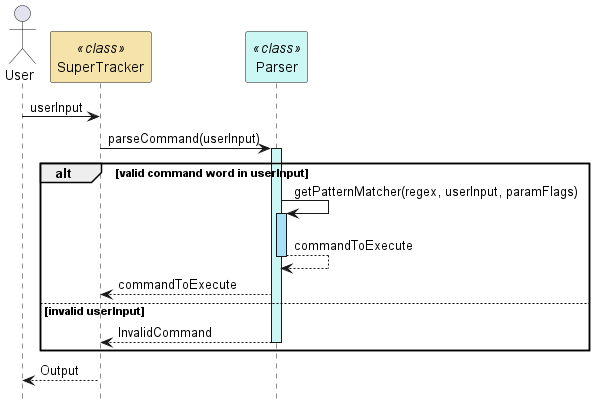

The diagram above was rendered by PlantUML. Its source (embedded in the PNG):
@startuml
hide footbox
actor User as User
participant "SuperTracker" as SuperTracker <<class>> #f5e3a9
participant "Parser" as Parser <<class>> #cbf7f4

User -> SuperTracker : userInput
SuperTracker -> Parser : parseCommand(userInput)
activate Parser #cbf7f4

alt valid command word in userInput
    Parser -> Parser : getPatternMatcher(regex, userInput, paramFlags)
    activate Parser #a9dff5
    Parser --> Parser : commandToExecute
    deactivate Parser
    Parser --> SuperTracker : commandToExecute
else invalid userInput
    Parser --> SuperTracker : InvalidCommand
    deactivate Parser
end

SuperTracker --> User : Output

@enduml